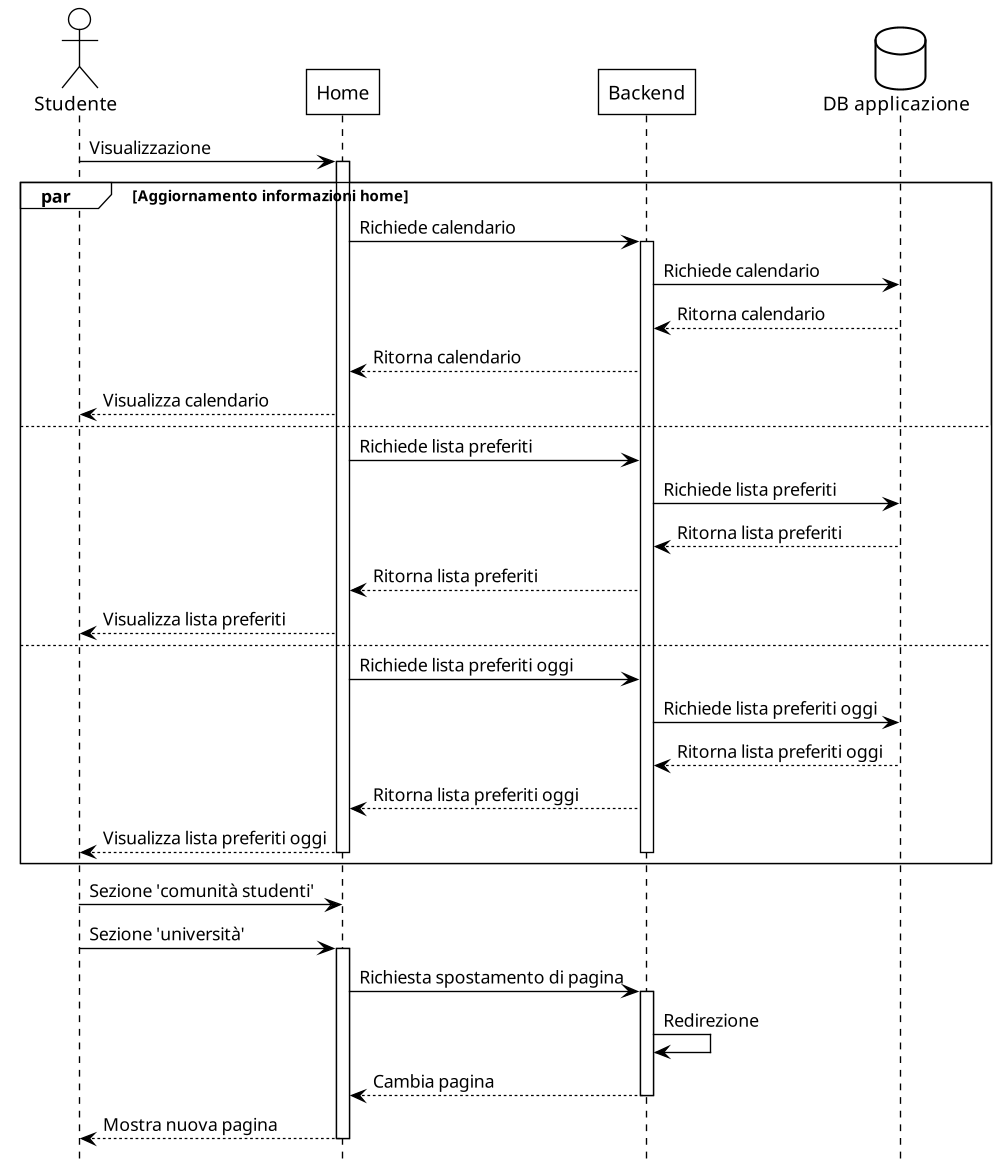

The diagram above was rendered by PlantUML. Its source (embedded in the PNG):
@startuml
!theme plain
scale 1000 width
hide footbox

actor Studente as S
participant Home as H
participant Backend as B
database "DB applicazione" as A

S -> H : Visualizzazione

par Aggiornamento informazioni home

    activate H

    H -> B : Richiede calendario

    activate B

    B -> A : Richiede calendario
    A --> B : Ritorna calendario
    B --> H : Ritorna calendario
    H --> S : Visualizza calendario

else

    H -> B : Richiede lista preferiti
    B -> A : Richiede lista preferiti
    A --> B : Ritorna lista preferiti
    B --> H : Ritorna lista preferiti
    H --> S : Visualizza lista preferiti

else

    H -> B : Richiede lista preferiti oggi
    B -> A : Richiede lista preferiti oggi
    A --> B : Ritorna lista preferiti oggi
    B --> H : Ritorna lista preferiti oggi
    H --> S : Visualizza lista preferiti oggi
    
    deactivate H
    deactivate B

end

S -> H : Sezione 'comunità studenti'
S -> H : Sezione 'università'

activate H

H -> B : Richiesta spostamento di pagina

activate B

B -> B : Redirezione
B --> H : Cambia pagina

deactivate B

H --> S : Mostra nuova pagina

deactivate H

@enduml